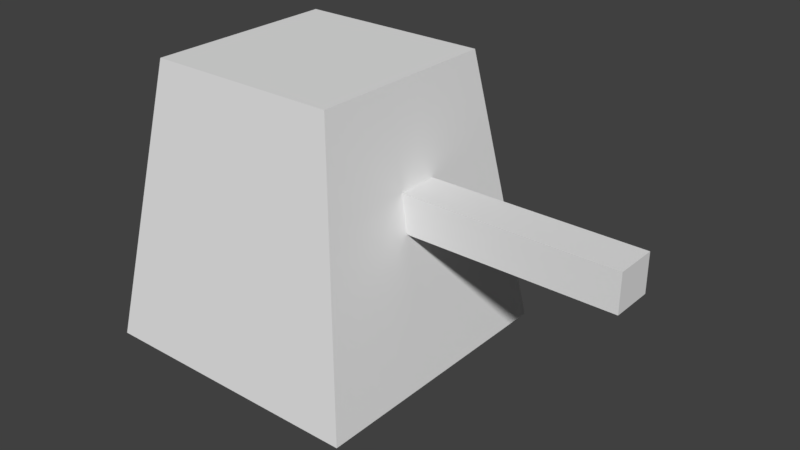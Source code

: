 # Source: tower.blend  (saved by Blender 2.79.0; exported with 4.5.12 LTS)
import bpy
from mathutils import Matrix  # noqa: F401  (used for matrix-valued properties, if any)

bpy.ops.wm.read_factory_settings(use_empty=True)
scene = bpy.context.scene
scene.name = 'Scene'

# ---- collections
col_collection_1 = bpy.data.collections.new('Collection 1'); scene.collection.children.link(col_collection_1)

# ---- materials (node trees are filled in below, after node groups)
mat_material = bpy.data.materials.new('Material')
mat_material.alpha_threshold = 0.0
mat_material.use_transparent_shadow = False
mat_material.roughness = 0.5
mat_material.line_color = (0.0, 0.0, 0.0, 1.0)

# ---- material node trees

# ---- world
world_world = bpy.data.worlds.new('World'); scene.world = world_world
world_world.color = (0.05088, 0.05088, 0.05088)
world_world.use_sun_shadow = False
world_world.sun_shadow_jitter_overblur = 0.0
world_world.cycles.sampling_method = 'MANUAL'

# ---- meshes
me_plane_002 = bpy.data.meshes.new('Plane.002')
me_plane_002.from_pydata([(0.3206, 0.06, 0.5292), (0.3368, 0.06, 0.4212), (0.3206, -0.06, 0.5292), (0.3368, -0.06, 0.4212), (-0.28, 0.28, 0.8), (-0.4, 0.4, -1.49e-08), (-0.28, -0.28, 0.8), (-0.4, -0.4, -1.49e-08), (0.28, 0.28, 0.8), (0.4, 0.4, -1.49e-08), (0.4, -0.4, -1.49e-08), (0.28, -0.28, 0.8), (0.9287, 0.06, 0.5292), (0.9287, 0.06, 0.4212), (0.9287, -0.06, 0.4212), (0.9287, -0.06, 0.5292)], [], [(8, 4, 6, 11), (5, 9, 10, 7), (10, 11, 6, 7), (2, 3, 14, 15), (5, 4, 8, 9), (7, 6, 4, 5), (0, 1, 9, 8), (1, 3, 10, 9), (2, 0, 8, 11), (3, 2, 11, 10), (13, 12, 15, 14), (3, 1, 13, 14), (0, 2, 15, 12), (1, 0, 12, 13)])
_uv = me_plane_002.uv_layers.new(name='UVMap')
_uv.uv.foreach_set('vector', [0.4742, 0.447, 0.3616, 0.447, 0.3616, 0.3344, 0.4742, 0.3344, 0.1991, 0.4711, 0.03832, 0.4711, 0.03832, 0.3103, 0.1991, 0.3103, 0.3056, 0.1487, 0.2627, 0.4382, 0.0623, 0.4382, 0.01935, 0.1487, 0.03699, 0.1031, 0.04784, 0.03082, 0.4443, 0.03082, 0.4443, 0.1031, 0.1691, 0.4447, 0.214, 0.1421, 0.4235, 0.1421, 0.4684, 0.4447, 0.1991, 0.3103, 0.3616, 0.3344, 0.3616, 0.447, 0.1991, 0.4711, 0.2773, 0.3177, 0.2773, 0.269, 0.4291, 0.07894, 0.3754, 0.4399, 0.2773, 0.269, 0.2237, 0.2689, 0.07207, 0.07882, 0.4291, 0.07894, 0.2237, 0.3177, 0.2773, 0.3177, 0.3754, 0.4399, 0.1255, 0.4398, 0.2237, 0.2689, 0.2237, 0.3177, 0.1255, 0.4398, 0.07207, 0.07882, 0.2672, 0.07805, 0.2318, 0.07805, 0.2318, 0.03875, 0.2672, 0.03875, 0.4611, 0.03875, 0.4611, 0.07805, 0.2672, 0.07805, 0.2672, 0.03875, 0.0327, 0.07805, 0.0327, 0.03875, 0.2318, 0.03875, 0.2318, 0.07805, 0.06681, 0.2302, 0.05615, 0.1592, 0.4564, 0.1592, 0.4564, 0.2302])
me_plane_002.materials.append(mat_material)
me_plane_002.use_remesh_preserve_volume = False
me_plane_002.use_remesh_preserve_attributes = False
me_plane_002.use_mirror_vertex_groups = False
me_plane_002.update()

# ---- objects
ob_plane = bpy.data.objects.new('Plane', me_plane_002)

# ---- transforms, parenting, visibility, modifiers, constraints
ob_plane.location = (0.0, 0.0, 0.0)
ob_plane.scale = (5.0, 5.0, 5.0)
ob_plane.lineart.crease_threshold = 0.0

# ---- collection membership
col_collection_1.objects.link(ob_plane)

# ---- scene / render settings (as saved in the file)
scene.frame_start = 1; scene.frame_end = 250; scene.frame_set(1)
scene.render.engine = 'BLENDER_EEVEE_NEXT'
scene.render.resolution_percentage = 50
scene.render.dither_intensity = 0.0
scene.cycles.use_denoising = False
scene.cycles.samples = 128
scene.cycles.sampling_pattern = 'TABULATED_SOBOL'
scene.cycles.use_adaptive_sampling = False
scene.cycles.use_light_tree = False
scene.cycles.blur_glossy = 0.0
scene.cycles.sample_clamp_indirect = 0.0
scene.view_settings.view_transform = 'Standard'
bpy.context.view_layer.update()

# ---- added for rendering (the .blend has no active camera and no usable light): camera, sun
cam_auto = bpy.data.cameras.new('AutoCamera')
cam_auto.lens = 50.0
cam_auto.sensor_width = 36.0
cam_auto.clip_end = 1000.0
ob_auto_camera = bpy.data.objects.new('AutoCamera', cam_auto)
scene.collection.objects.link(ob_auto_camera)
ob_auto_camera.location = (9.39503, -9.68787, 8.45858)
ob_auto_camera.rotation_euler = (1.09748, -7.21219e-08, 0.694738)
scene.camera = ob_auto_camera
light_auto_sun = bpy.data.lights.new('AutoSun', 'SUN')
light_auto_sun.energy = 3.0
light_auto_sun.angle = 0.0523599
ob_auto_sun = bpy.data.objects.new('AutoSun', light_auto_sun)
scene.collection.objects.link(ob_auto_sun)
ob_auto_sun.rotation_euler = (0.872665, 0.174533, 0.523599)
bpy.context.view_layer.update()
